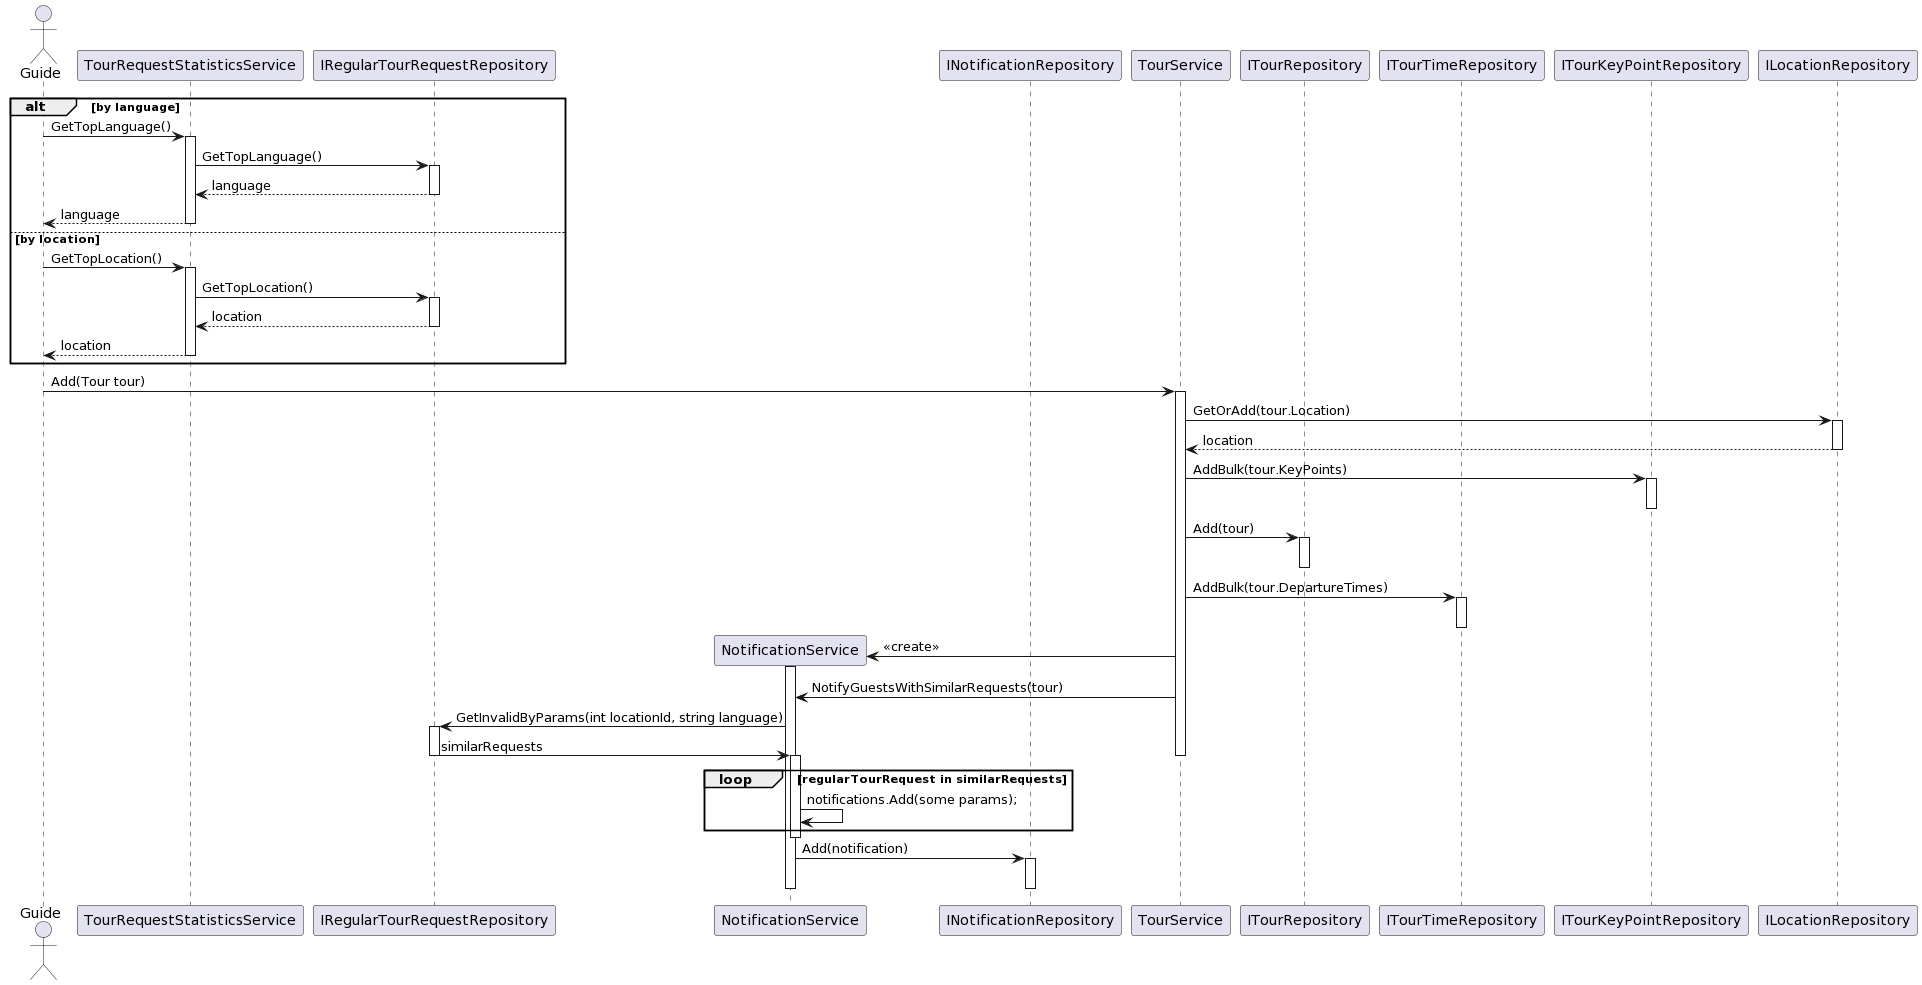

The diagram above was rendered by PlantUML. Its source (embedded in the PNG):
@startuml
actor Guide

participant TourRequestStatisticsService as trss
participant IRegularTourRequestRepository as irtrr
participant NotificationService as ns
participant INotificationRepository as inr
participant TourService as ts
participant ITourRepository as itr
participant ITourTimeRepository as ittr
participant ITourKeyPointRepository as itkpr
participant ILocationRepository as ilr

alt by language

Guide -> trss : GetTopLanguage()
activate trss
trss -> irtrr: GetTopLanguage()
activate irtrr
irtrr --> trss : language
deactivate irtrr
trss --> Guide: language
deactivate trss

else by location
Guide -> trss : GetTopLocation()
activate trss
trss -> irtrr: GetTopLocation()
activate irtrr
irtrr--> trss : location
deactivate irtrr
trss --> Guide: location
deactivate trss

end

Guide -> ts : Add(Tour tour)
activate ts
ts -> ilr : GetOrAdd(tour.Location)
activate ilr
ilr --> ts : location
deactivate ilr
ts -> itkpr ++: AddBulk(tour.KeyPoints)
itkpr--
ts -> itr ++: Add(tour)
itr--
ts -> ittr++: AddBulk(tour.DepartureTimes) 
ittr--

ts -> ns **: <<create>>
activate ns
ts -> ns : NotifyGuestsWithSimilarRequests(tour)                 
ns -> irtrr ++: GetInvalidByParams(int locationId, string language) 
irtrr -> ns --: similarRequests 
deactivate ts
loop regularTourRequest in similarRequests
  activate ns
  ns -> ns : notifications.Add(some params);
end
deactivate ns
ns -> inr ++: Add(notification)
inr--
ns--
@enduml